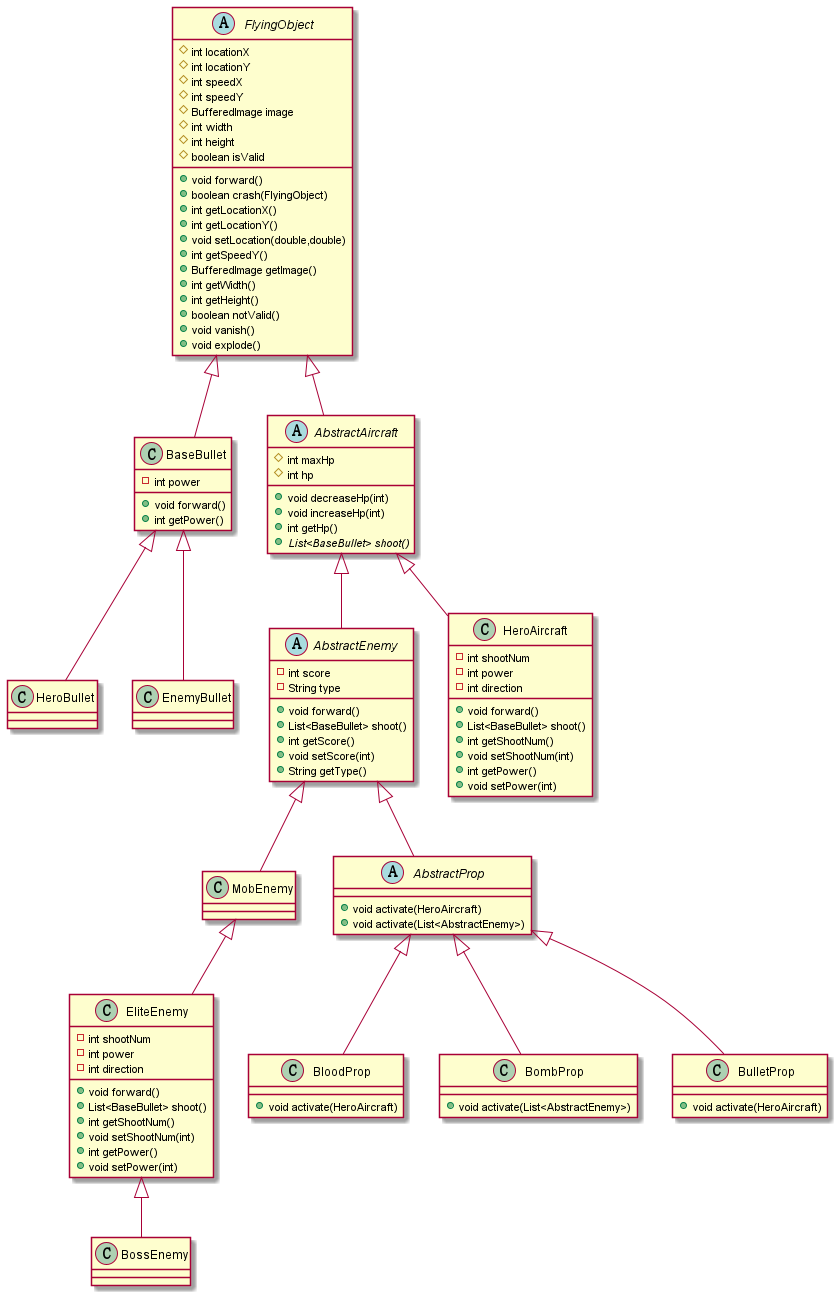

The diagram above was rendered by PlantUML. Its source (embedded in the PNG):
@startuml
class BloodProp {
+ void activate(HeroAircraft)
}
abstract class AbstractEnemy {
- int score
- String type
+ void forward()
+ List<BaseBullet> shoot()
+ int getScore()
+ void setScore(int)
+ String getType()
}
class HeroBullet {
}
class BaseBullet {
- int power
+ void forward()
+ int getPower()
}
class EliteEnemy {
- int shootNum
- int power
- int direction
+ void forward()
+ List<BaseBullet> shoot()
+ int getShootNum()
+ void setShootNum(int)
+ int getPower()
+ void setPower(int)
}
class HeroAircraft {
- int shootNum
- int power
- int direction
+ void forward()
+ List<BaseBullet> shoot()
+ int getShootNum()
+ void setShootNum(int)
+ int getPower()
+ void setPower(int)
}
abstract class AbstractAircraft {
# int maxHp
# int hp
+ void decreaseHp(int)
+ void increaseHp(int)
+ int getHp()
+ {abstract}List<BaseBullet> shoot()
}
abstract class FlyingObject {
# int locationX
# int locationY
# int speedX
# int speedY
# BufferedImage image
# int width
# int height
# boolean isValid
+ void forward()
+ boolean crash(FlyingObject)
+ int getLocationX()
+ int getLocationY()
+ void setLocation(double,double)
+ int getSpeedY()
+ BufferedImage getImage()
+ int getWidth()
+ int getHeight()
+ boolean notValid()
+ void vanish()
+ void explode()
}
class BossEnemy {
}
class MobEnemy {
}
class BombProp {
+ void activate(List<AbstractEnemy>)
}
class BulletProp {
+ void activate(HeroAircraft)
}
class EnemyBullet {
}
abstract class AbstractProp {
+ void activate(HeroAircraft)
+ void activate(List<AbstractEnemy>)
}


AbstractProp <|-- BloodProp
AbstractAircraft <|-- AbstractEnemy
BaseBullet <|-- HeroBullet
FlyingObject <|-- BaseBullet
MobEnemy <|-- EliteEnemy
AbstractAircraft <|-- HeroAircraft
FlyingObject <|-- AbstractAircraft
EliteEnemy <|-- BossEnemy
AbstractEnemy <|-- MobEnemy
AbstractProp <|-- BombProp
AbstractProp <|-- BulletProp
BaseBullet <|-- EnemyBullet
AbstractEnemy <|-- AbstractProp
@enduml